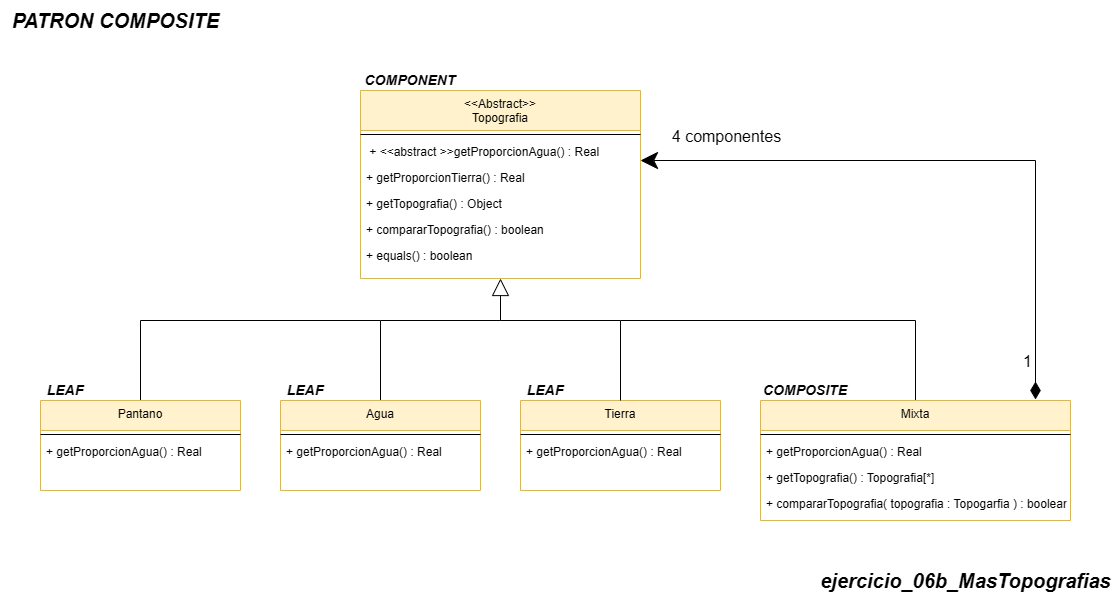

The diagram above was exported from draw.io. Its source (the exported page's mxGraphModel, read from the mxfile embedded in the PNG):
<mxGraphModel dx="2555" dy="2046" grid="1" gridSize="10" guides="1" tooltips="1" connect="1" arrows="1" fold="1" page="1" pageScale="1" pageWidth="827" pageHeight="1169" math="0" shadow="0">
  <root>
    <mxCell id="WIyWlLk6GJQsqaUBKTNV-0" />
    <mxCell id="WIyWlLk6GJQsqaUBKTNV-1" parent="WIyWlLk6GJQsqaUBKTNV-0" />
    <mxCell id="OJAIJrGIk2gUR6cNHhCz-0" value="&lt;&lt;Abstract&gt;&gt;&#10;Topografia" style="swimlane;fontStyle=0;align=center;verticalAlign=top;childLayout=stackLayout;horizontal=1;startSize=40;horizontalStack=0;resizeParent=1;resizeLast=0;collapsible=1;marginBottom=0;rounded=0;shadow=0;strokeWidth=1;fillColor=#fff2cc;strokeColor=#d6b656;" parent="WIyWlLk6GJQsqaUBKTNV-1" vertex="1">
      <mxGeometry x="240" y="-550" width="280" height="188" as="geometry">
        <mxRectangle x="110" y="-20" width="160" height="26" as="alternateBounds" />
      </mxGeometry>
    </mxCell>
    <mxCell id="OJAIJrGIk2gUR6cNHhCz-1" value="" style="line;html=1;strokeWidth=1;align=left;verticalAlign=middle;spacingTop=-1;spacingLeft=3;spacingRight=3;rotatable=0;labelPosition=right;points=[];portConstraint=eastwest;" parent="OJAIJrGIk2gUR6cNHhCz-0" vertex="1">
      <mxGeometry y="40" width="280" height="8" as="geometry" />
    </mxCell>
    <mxCell id="OJAIJrGIk2gUR6cNHhCz-2" value=" + &lt;&lt;abstract &gt;&gt;getProporcionAgua() : Real" style="text;align=left;verticalAlign=top;spacingLeft=4;spacingRight=4;overflow=hidden;rotatable=0;points=[[0,0.5],[1,0.5]];portConstraint=eastwest;" parent="OJAIJrGIk2gUR6cNHhCz-0" vertex="1">
      <mxGeometry y="48" width="280" height="26" as="geometry" />
    </mxCell>
    <mxCell id="OJAIJrGIk2gUR6cNHhCz-3" value="+ getProporcionTierra() : Real" style="text;align=left;verticalAlign=top;spacingLeft=4;spacingRight=4;overflow=hidden;rotatable=0;points=[[0,0.5],[1,0.5]];portConstraint=eastwest;rounded=0;shadow=0;html=0;" parent="OJAIJrGIk2gUR6cNHhCz-0" vertex="1">
      <mxGeometry y="74" width="280" height="26" as="geometry" />
    </mxCell>
    <mxCell id="OJAIJrGIk2gUR6cNHhCz-4" value="+ getTopografia() : Object" style="text;align=left;verticalAlign=top;spacingLeft=4;spacingRight=4;overflow=hidden;rotatable=0;points=[[0,0.5],[1,0.5]];portConstraint=eastwest;rounded=0;shadow=0;html=0;" parent="OJAIJrGIk2gUR6cNHhCz-0" vertex="1">
      <mxGeometry y="100" width="280" height="26" as="geometry" />
    </mxCell>
    <mxCell id="OJAIJrGIk2gUR6cNHhCz-5" value="+ compararTopografia() : boolean&#10;" style="text;align=left;verticalAlign=top;spacingLeft=4;spacingRight=4;overflow=hidden;rotatable=0;points=[[0,0.5],[1,0.5]];portConstraint=eastwest;rounded=0;shadow=0;html=0;" parent="OJAIJrGIk2gUR6cNHhCz-0" vertex="1">
      <mxGeometry y="126" width="280" height="26" as="geometry" />
    </mxCell>
    <mxCell id="OJAIJrGIk2gUR6cNHhCz-6" value="+ equals() : boolean&#10;" style="text;align=left;verticalAlign=top;spacingLeft=4;spacingRight=4;overflow=hidden;rotatable=0;points=[[0,0.5],[1,0.5]];portConstraint=eastwest;rounded=0;shadow=0;html=0;" parent="OJAIJrGIk2gUR6cNHhCz-0" vertex="1">
      <mxGeometry y="152" width="280" height="26" as="geometry" />
    </mxCell>
    <mxCell id="OJAIJrGIk2gUR6cNHhCz-7" style="edgeStyle=orthogonalEdgeStyle;rounded=0;orthogonalLoop=1;jettySize=auto;html=1;exitX=1;exitY=0.5;exitDx=0;exitDy=0;" parent="OJAIJrGIk2gUR6cNHhCz-0" source="OJAIJrGIk2gUR6cNHhCz-3" target="OJAIJrGIk2gUR6cNHhCz-3" edge="1">
      <mxGeometry relative="1" as="geometry" />
    </mxCell>
    <mxCell id="OJAIJrGIk2gUR6cNHhCz-8" style="edgeStyle=orthogonalEdgeStyle;rounded=0;orthogonalLoop=1;jettySize=auto;html=1;startArrow=diamondThin;startFill=1;strokeWidth=1;startSize=15;sourcePerimeterSpacing=1;endSize=15;endArrow=classic;endFill=1;" parent="WIyWlLk6GJQsqaUBKTNV-1" source="OJAIJrGIk2gUR6cNHhCz-12" target="OJAIJrGIk2gUR6cNHhCz-2" edge="1">
      <mxGeometry relative="1" as="geometry">
        <mxPoint x="540" y="-480" as="targetPoint" />
        <Array as="points">
          <mxPoint x="915" y="-480" />
        </Array>
      </mxGeometry>
    </mxCell>
    <mxCell id="OJAIJrGIk2gUR6cNHhCz-9" value="&lt;font style=&quot;font-size: 16px;&quot;&gt;1&lt;/font&gt;&lt;span style=&quot;color: rgba(0, 0, 0, 0); font-family: monospace; font-size: 0px; text-align: start; background-color: rgb(251, 251, 251);&quot;&gt;%3CmxGraphModel%3E%3Croot%3E%3CmxCell%20id%3D%220%22%2F%3E%3CmxCell%20id%3D%221%22%20parent%3D%220%22%2F%3E%3CmxCell%20id%3D%222%22%20value%3D%22%22%20style%3D%22endArrow%3Dnone%3Bhtml%3D1%3Brounded%3D0%3B%22%20edge%3D%221%22%20parent%3D%221%22%3E%3CmxGeometry%20width%3D%2250%22%20height%3D%2250%22%20relative%3D%221%22%20as%3D%22geometry%22%3E%3CmxPoint%20x%3D%22140%22%20y%3D%22-400%22%20as%3D%22sourcePoint%22%2F%3E%3CmxPoint%20x%3D%22140%22%20y%3D%22-360%22%20as%3D%22targetPoint%22%2F%3E%3C%2FmxGeometry%3E%3C%2FmxCell%3E%3C%2Froot%3E%3C%2FmxGraphModel%3E&lt;/span&gt;" style="edgeLabel;html=1;align=center;verticalAlign=middle;resizable=0;points=[];" parent="OJAIJrGIk2gUR6cNHhCz-8" connectable="0" vertex="1">
      <mxGeometry x="-0.9091" y="6" relative="1" as="geometry">
        <mxPoint x="-2" y="-9" as="offset" />
      </mxGeometry>
    </mxCell>
    <mxCell id="OJAIJrGIk2gUR6cNHhCz-10" value="&lt;font style=&quot;font-size: 16px;&quot;&gt;4 componentes&lt;/font&gt;" style="edgeLabel;html=1;align=center;verticalAlign=middle;resizable=0;points=[];" parent="OJAIJrGIk2gUR6cNHhCz-8" connectable="0" vertex="1">
      <mxGeometry x="0.8746" y="2" relative="1" as="geometry">
        <mxPoint x="46" y="-26" as="offset" />
      </mxGeometry>
    </mxCell>
    <mxCell id="OJAIJrGIk2gUR6cNHhCz-51" style="edgeStyle=orthogonalEdgeStyle;rounded=0;orthogonalLoop=1;jettySize=auto;html=1;endArrow=none;endFill=0;endSize=15;startSize=15;" parent="WIyWlLk6GJQsqaUBKTNV-1" source="OJAIJrGIk2gUR6cNHhCz-12" edge="1">
      <mxGeometry relative="1" as="geometry">
        <mxPoint x="500" y="-320" as="targetPoint" />
        <Array as="points">
          <mxPoint x="795" y="-320" />
        </Array>
      </mxGeometry>
    </mxCell>
    <mxCell id="OJAIJrGIk2gUR6cNHhCz-12" value="Mixta" style="swimlane;fontStyle=0;align=center;verticalAlign=top;childLayout=stackLayout;horizontal=1;startSize=30;horizontalStack=0;resizeParent=1;resizeLast=0;collapsible=1;marginBottom=0;rounded=0;shadow=0;strokeWidth=1;fillColor=#fff2cc;strokeColor=#d6b656;" parent="WIyWlLk6GJQsqaUBKTNV-1" vertex="1">
      <mxGeometry x="640" y="-240" width="310" height="120" as="geometry">
        <mxRectangle x="110" y="-20" width="160" height="26" as="alternateBounds" />
      </mxGeometry>
    </mxCell>
    <mxCell id="OJAIJrGIk2gUR6cNHhCz-13" value="" style="line;html=1;strokeWidth=1;align=left;verticalAlign=middle;spacingTop=-1;spacingLeft=3;spacingRight=3;rotatable=0;labelPosition=right;points=[];portConstraint=eastwest;" parent="OJAIJrGIk2gUR6cNHhCz-12" vertex="1">
      <mxGeometry y="30" width="310" height="8" as="geometry" />
    </mxCell>
    <mxCell id="OJAIJrGIk2gUR6cNHhCz-14" value="+ getProporcionAgua() : Real" style="text;align=left;verticalAlign=top;spacingLeft=4;spacingRight=4;overflow=hidden;rotatable=0;points=[[0,0.5],[1,0.5]];portConstraint=eastwest;" parent="OJAIJrGIk2gUR6cNHhCz-12" vertex="1">
      <mxGeometry y="38" width="310" height="26" as="geometry" />
    </mxCell>
    <mxCell id="OJAIJrGIk2gUR6cNHhCz-15" value="+ getTopografia() : Topografia[*]" style="text;align=left;verticalAlign=top;spacingLeft=4;spacingRight=4;overflow=hidden;rotatable=0;points=[[0,0.5],[1,0.5]];portConstraint=eastwest;" parent="OJAIJrGIk2gUR6cNHhCz-12" vertex="1">
      <mxGeometry y="64" width="310" height="26" as="geometry" />
    </mxCell>
    <mxCell id="OJAIJrGIk2gUR6cNHhCz-16" style="edgeStyle=orthogonalEdgeStyle;rounded=0;orthogonalLoop=1;jettySize=auto;html=1;exitX=1;exitY=0.5;exitDx=0;exitDy=0;" parent="OJAIJrGIk2gUR6cNHhCz-12" edge="1">
      <mxGeometry relative="1" as="geometry">
        <mxPoint x="240" y="77" as="sourcePoint" />
        <mxPoint x="240" y="77" as="targetPoint" />
      </mxGeometry>
    </mxCell>
    <mxCell id="OJAIJrGIk2gUR6cNHhCz-17" value="+ compararTopografia( topografia : Topogarfia ) : boolean" style="text;align=left;verticalAlign=top;spacingLeft=4;spacingRight=4;overflow=hidden;rotatable=0;points=[[0,0.5],[1,0.5]];portConstraint=eastwest;" parent="OJAIJrGIk2gUR6cNHhCz-12" vertex="1">
      <mxGeometry y="90" width="310" height="26" as="geometry" />
    </mxCell>
    <mxCell id="OJAIJrGIk2gUR6cNHhCz-19" value="Tierra" style="swimlane;fontStyle=0;align=center;verticalAlign=top;childLayout=stackLayout;horizontal=1;startSize=30;horizontalStack=0;resizeParent=1;resizeLast=0;collapsible=1;marginBottom=0;rounded=0;shadow=0;strokeWidth=1;fillColor=#fff2cc;strokeColor=#d6b656;" parent="WIyWlLk6GJQsqaUBKTNV-1" vertex="1">
      <mxGeometry x="400" y="-240" width="200" height="90" as="geometry">
        <mxRectangle x="110" y="-20" width="160" height="26" as="alternateBounds" />
      </mxGeometry>
    </mxCell>
    <mxCell id="OJAIJrGIk2gUR6cNHhCz-20" value="" style="line;html=1;strokeWidth=1;align=left;verticalAlign=middle;spacingTop=-1;spacingLeft=3;spacingRight=3;rotatable=0;labelPosition=right;points=[];portConstraint=eastwest;" parent="OJAIJrGIk2gUR6cNHhCz-19" vertex="1">
      <mxGeometry y="30" width="200" height="8" as="geometry" />
    </mxCell>
    <mxCell id="OJAIJrGIk2gUR6cNHhCz-21" value="+ getProporcionAgua() : Real" style="text;align=left;verticalAlign=top;spacingLeft=4;spacingRight=4;overflow=hidden;rotatable=0;points=[[0,0.5],[1,0.5]];portConstraint=eastwest;" parent="OJAIJrGIk2gUR6cNHhCz-19" vertex="1">
      <mxGeometry y="38" width="200" height="26" as="geometry" />
    </mxCell>
    <mxCell id="OJAIJrGIk2gUR6cNHhCz-22" style="edgeStyle=orthogonalEdgeStyle;rounded=0;orthogonalLoop=1;jettySize=auto;html=1;exitX=1;exitY=0.5;exitDx=0;exitDy=0;" parent="OJAIJrGIk2gUR6cNHhCz-19" edge="1">
      <mxGeometry relative="1" as="geometry">
        <mxPoint x="240" y="77" as="sourcePoint" />
        <mxPoint x="240" y="77" as="targetPoint" />
      </mxGeometry>
    </mxCell>
    <mxCell id="OJAIJrGIk2gUR6cNHhCz-48" style="edgeStyle=orthogonalEdgeStyle;rounded=0;orthogonalLoop=1;jettySize=auto;html=1;endArrow=none;endFill=0;endSize=15;startSize=15;" parent="WIyWlLk6GJQsqaUBKTNV-1" source="OJAIJrGIk2gUR6cNHhCz-24" edge="1">
      <mxGeometry relative="1" as="geometry">
        <mxPoint x="380" y="-320" as="targetPoint" />
        <Array as="points">
          <mxPoint x="260" y="-320" />
        </Array>
      </mxGeometry>
    </mxCell>
    <mxCell id="OJAIJrGIk2gUR6cNHhCz-24" value="Agua" style="swimlane;fontStyle=0;align=center;verticalAlign=top;childLayout=stackLayout;horizontal=1;startSize=30;horizontalStack=0;resizeParent=1;resizeLast=0;collapsible=1;marginBottom=0;rounded=0;shadow=0;strokeWidth=1;fillColor=#fff2cc;strokeColor=#d6b656;" parent="WIyWlLk6GJQsqaUBKTNV-1" vertex="1">
      <mxGeometry x="160" y="-240" width="200" height="90" as="geometry">
        <mxRectangle x="110" y="-20" width="160" height="26" as="alternateBounds" />
      </mxGeometry>
    </mxCell>
    <mxCell id="OJAIJrGIk2gUR6cNHhCz-25" value="" style="line;html=1;strokeWidth=1;align=left;verticalAlign=middle;spacingTop=-1;spacingLeft=3;spacingRight=3;rotatable=0;labelPosition=right;points=[];portConstraint=eastwest;" parent="OJAIJrGIk2gUR6cNHhCz-24" vertex="1">
      <mxGeometry y="30" width="200" height="8" as="geometry" />
    </mxCell>
    <mxCell id="OJAIJrGIk2gUR6cNHhCz-26" value="+ getProporcionAgua() : Real" style="text;align=left;verticalAlign=top;spacingLeft=4;spacingRight=4;overflow=hidden;rotatable=0;points=[[0,0.5],[1,0.5]];portConstraint=eastwest;" parent="OJAIJrGIk2gUR6cNHhCz-24" vertex="1">
      <mxGeometry y="38" width="200" height="26" as="geometry" />
    </mxCell>
    <mxCell id="OJAIJrGIk2gUR6cNHhCz-27" style="edgeStyle=orthogonalEdgeStyle;rounded=0;orthogonalLoop=1;jettySize=auto;html=1;exitX=1;exitY=0.5;exitDx=0;exitDy=0;" parent="OJAIJrGIk2gUR6cNHhCz-24" edge="1">
      <mxGeometry relative="1" as="geometry">
        <mxPoint x="240" y="77" as="sourcePoint" />
        <mxPoint x="240" y="77" as="targetPoint" />
      </mxGeometry>
    </mxCell>
    <mxCell id="OJAIJrGIk2gUR6cNHhCz-28" value="&lt;i&gt;&lt;b&gt;&lt;font style=&quot;font-size: 14px;&quot;&gt;COMPONENT&lt;/font&gt;&lt;/b&gt;&lt;/i&gt;" style="text;html=1;align=center;verticalAlign=middle;whiteSpace=wrap;rounded=0;" parent="WIyWlLk6GJQsqaUBKTNV-1" vertex="1">
      <mxGeometry x="240" y="-570" width="100" height="20" as="geometry" />
    </mxCell>
    <mxCell id="OJAIJrGIk2gUR6cNHhCz-29" value="&lt;font style=&quot;font-size: 14px;&quot;&gt;&lt;b&gt;&lt;i&gt;COMPOSITE&lt;/i&gt;&lt;/b&gt;&lt;/font&gt;" style="text;html=1;align=center;verticalAlign=middle;whiteSpace=wrap;rounded=0;" parent="WIyWlLk6GJQsqaUBKTNV-1" vertex="1">
      <mxGeometry x="640" y="-260" width="90" height="20" as="geometry" />
    </mxCell>
    <mxCell id="OJAIJrGIk2gUR6cNHhCz-30" value="&lt;b&gt;&lt;i&gt;&lt;font style=&quot;font-size: 14px;&quot;&gt;LEAF&lt;/font&gt;&lt;/i&gt;&lt;/b&gt;" style="text;html=1;align=center;verticalAlign=middle;whiteSpace=wrap;rounded=0;" parent="WIyWlLk6GJQsqaUBKTNV-1" vertex="1">
      <mxGeometry x="400" y="-260" width="50" height="20" as="geometry" />
    </mxCell>
    <mxCell id="OJAIJrGIk2gUR6cNHhCz-31" value="&lt;b&gt;&lt;i&gt;&lt;font style=&quot;font-size: 14px;&quot;&gt;LEAF&lt;/font&gt;&lt;/i&gt;&lt;/b&gt;" style="text;html=1;align=center;verticalAlign=middle;whiteSpace=wrap;rounded=0;" parent="WIyWlLk6GJQsqaUBKTNV-1" vertex="1">
      <mxGeometry x="160" y="-260" width="50" height="20" as="geometry" />
    </mxCell>
    <mxCell id="OJAIJrGIk2gUR6cNHhCz-32" value="&lt;b style=&quot;&quot;&gt;&lt;i&gt;&lt;font style=&quot;font-size: 20px;&quot;&gt;PATRON COMPOSITE&lt;/font&gt;&lt;/i&gt;&lt;/b&gt;" style="text;html=1;align=center;verticalAlign=middle;resizable=0;points=[];autosize=1;strokeColor=none;fillColor=none;" parent="WIyWlLk6GJQsqaUBKTNV-1" vertex="1">
      <mxGeometry x="-120" y="-640" width="230" height="40" as="geometry" />
    </mxCell>
    <mxCell id="OJAIJrGIk2gUR6cNHhCz-49" style="edgeStyle=orthogonalEdgeStyle;rounded=0;orthogonalLoop=1;jettySize=auto;html=1;exitX=0.5;exitY=0;exitDx=0;exitDy=0;endArrow=none;endFill=0;endSize=15;startSize=15;" parent="WIyWlLk6GJQsqaUBKTNV-1" source="OJAIJrGIk2gUR6cNHhCz-33" edge="1">
      <mxGeometry relative="1" as="geometry">
        <mxPoint x="260" y="-320" as="targetPoint" />
        <Array as="points">
          <mxPoint x="20" y="-320" />
        </Array>
      </mxGeometry>
    </mxCell>
    <mxCell id="OJAIJrGIk2gUR6cNHhCz-33" value="Pantano" style="swimlane;fontStyle=0;align=center;verticalAlign=top;childLayout=stackLayout;horizontal=1;startSize=30;horizontalStack=0;resizeParent=1;resizeLast=0;collapsible=1;marginBottom=0;rounded=0;shadow=0;strokeWidth=1;fillColor=#fff2cc;strokeColor=#d6b656;" parent="WIyWlLk6GJQsqaUBKTNV-1" vertex="1">
      <mxGeometry x="-80" y="-240" width="200" height="90" as="geometry">
        <mxRectangle x="110" y="-20" width="160" height="26" as="alternateBounds" />
      </mxGeometry>
    </mxCell>
    <mxCell id="OJAIJrGIk2gUR6cNHhCz-34" value="" style="line;html=1;strokeWidth=1;align=left;verticalAlign=middle;spacingTop=-1;spacingLeft=3;spacingRight=3;rotatable=0;labelPosition=right;points=[];portConstraint=eastwest;" parent="OJAIJrGIk2gUR6cNHhCz-33" vertex="1">
      <mxGeometry y="30" width="200" height="8" as="geometry" />
    </mxCell>
    <mxCell id="OJAIJrGIk2gUR6cNHhCz-35" value="+ getProporcionAgua() : Real" style="text;align=left;verticalAlign=top;spacingLeft=4;spacingRight=4;overflow=hidden;rotatable=0;points=[[0,0.5],[1,0.5]];portConstraint=eastwest;" parent="OJAIJrGIk2gUR6cNHhCz-33" vertex="1">
      <mxGeometry y="38" width="200" height="26" as="geometry" />
    </mxCell>
    <mxCell id="OJAIJrGIk2gUR6cNHhCz-36" style="edgeStyle=orthogonalEdgeStyle;rounded=0;orthogonalLoop=1;jettySize=auto;html=1;exitX=1;exitY=0.5;exitDx=0;exitDy=0;" parent="OJAIJrGIk2gUR6cNHhCz-33" edge="1">
      <mxGeometry relative="1" as="geometry">
        <mxPoint x="240" y="77" as="sourcePoint" />
        <mxPoint x="240" y="77" as="targetPoint" />
      </mxGeometry>
    </mxCell>
    <mxCell id="OJAIJrGIk2gUR6cNHhCz-37" value="&lt;b&gt;&lt;i&gt;&lt;font style=&quot;font-size: 14px;&quot;&gt;LEAF&lt;/font&gt;&lt;/i&gt;&lt;/b&gt;" style="text;html=1;align=center;verticalAlign=middle;whiteSpace=wrap;rounded=0;" parent="WIyWlLk6GJQsqaUBKTNV-1" vertex="1">
      <mxGeometry x="-80" y="-260" width="50" height="20" as="geometry" />
    </mxCell>
    <mxCell id="OJAIJrGIk2gUR6cNHhCz-43" style="edgeStyle=orthogonalEdgeStyle;rounded=0;orthogonalLoop=1;jettySize=auto;html=1;endArrow=block;endFill=0;endSize=15;startSize=15;sourcePerimeterSpacing=0;entryX=0.5;entryY=1;entryDx=0;entryDy=0;" parent="WIyWlLk6GJQsqaUBKTNV-1" target="OJAIJrGIk2gUR6cNHhCz-0" edge="1">
      <mxGeometry relative="1" as="geometry">
        <mxPoint x="340" y="-360" as="targetPoint" />
        <Array as="points">
          <mxPoint x="500" y="-320" />
          <mxPoint x="380" y="-320" />
        </Array>
        <mxPoint x="500" y="-240" as="sourcePoint" />
      </mxGeometry>
    </mxCell>
    <mxCell id="I-K5CZC8Bub1fappwHma-0" value="&lt;span style=&quot;font-size: 20px;&quot;&gt;&lt;b&gt;&lt;i&gt;ejercicio_06b_MasTopografias&lt;/i&gt;&lt;/b&gt;&lt;/span&gt;" style="text;html=1;align=center;verticalAlign=middle;resizable=0;points=[];autosize=1;strokeColor=none;fillColor=none;" parent="WIyWlLk6GJQsqaUBKTNV-1" vertex="1">
      <mxGeometry x="690" y="-80" width="310" height="40" as="geometry" />
    </mxCell>
  </root>
</mxGraphModel>